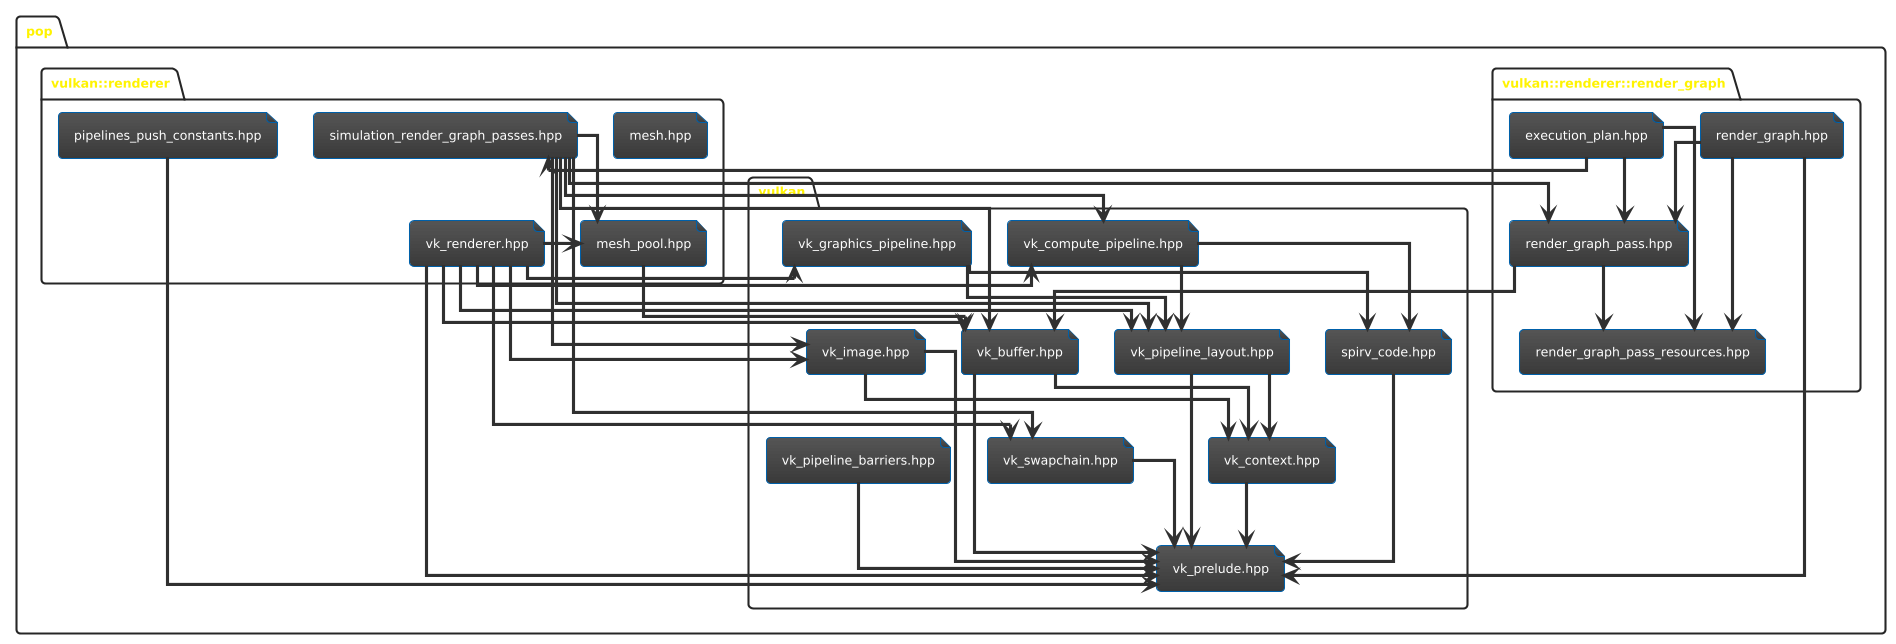

The diagram above was rendered by PlantUML. Its source (embedded in the PNG):
@startuml
!theme black-knight
allowmixing

skinparam linetype ortho

namespace pop {

    namespace vulkan {
        file "spirv_code.hpp" as spirv_code
        file "vk_buffer.hpp" as vk_buffer
        file "vk_compute_pipeline.hpp" as vk_compute_pipeline
        file "vk_context.hpp" as vk_context
        file "vk_graphics_pipeline.hpp" as vk_graphics_pipeline 
        file "vk_image.hpp" as vk_image 
        file "vk_pipeline_barriers.hpp" as vk_pipeline_barriers
        file "vk_pipeline_layout.hpp" as vk_pipeline_layout 
        file "vk_prelude.hpp" as vk_prelude
        file "vk_swapchain.hpp" as vk_swapchain
    }

    namespace vulkan::renderer {
        file "mesh.hpp" as mesh
        file "mesh_pool.hpp" as mesh_pool
        file "pipelines_push_constants.hpp" as pipelines_push_constants
        file "simulation_render_graph_passes.hpp" as simulation_render_graph_passes
        file "vk_renderer.hpp" as vk_renderer
    }

    namespace vulkan::renderer::render_graph {
        file "execution_plan.hpp" as execution_plan
        file "render_graph.hpp" as render_graph
        file "render_graph_pass.hpp" as render_graph_pass
        file "render_graph_pass_resources.hpp" as render_graph_pass_resources
    }

''''''''''''''''''''''''''''''

spirv_code --> vk_prelude

vk_buffer --> vk_prelude
vk_buffer --> vk_context

vk_compute_pipeline --> spirv_code
vk_compute_pipeline --> vk_pipeline_layout

vk_context --> vk_prelude

vk_graphics_pipeline --> vk_pipeline_layout
vk_graphics_pipeline --> spirv_code

vk_image --> vk_context
vk_image --> vk_prelude

vk_pipeline_barriers --> vk_prelude

vk_pipeline_layout --> vk_prelude
vk_pipeline_layout --> vk_context

vk_swapchain --> vk_prelude

''''''''''''''''''''''''''''''

mesh_pool -> vk_buffer

pipelines_push_constants -> vk_prelude

simulation_render_graph_passes --> render_graph_pass 
simulation_render_graph_passes --> mesh_pool 
simulation_render_graph_passes --> vk_pipeline_layout 
simulation_render_graph_passes --> vk_compute_pipeline 
simulation_render_graph_passes --> vk_swapchain 

vk_renderer -> mesh_pool
vk_renderer -> vk_buffer
vk_renderer -> vk_compute_pipeline 
vk_renderer -> vk_graphics_pipeline 
vk_renderer -> vk_image
vk_renderer -> vk_pipeline_layout 
vk_renderer -> vk_prelude 
vk_renderer -> vk_swapchain 

''''''''''''''''''''''''''''''

execution_plan --> render_graph_pass 
execution_plan --> render_graph_pass_resources 
execution_plan --> simulation_render_graph_passes

render_graph --> render_graph_pass 
render_graph ---> render_graph_pass_resources 
render_graph --> vk_prelude 

render_graph_pass --> vk_buffer
render_graph_pass --> render_graph_pass_resources

simulation_render_graph_passes -> vk_buffer
simulation_render_graph_passes -> vk_image

''''''''''''''''''''''''''''''

}


@enduml